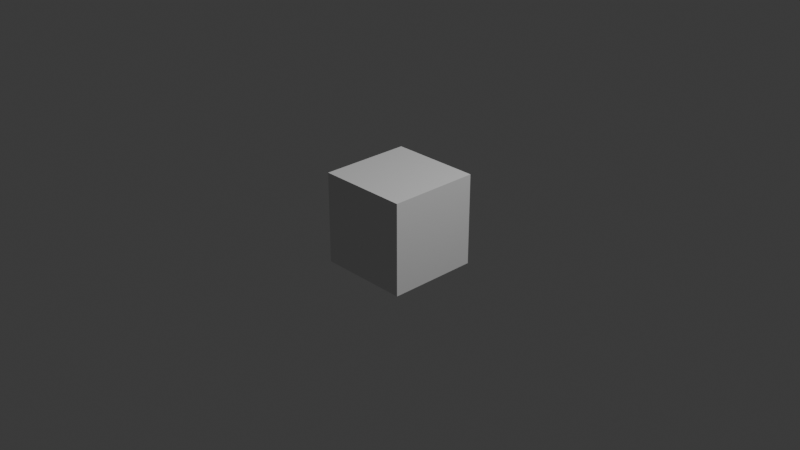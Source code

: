 # Source: cube.blend  (saved by Blender 4.5.90; exported with 4.5.12 LTS)
import bpy
from mathutils import Matrix  # noqa: F401  (used for matrix-valued properties, if any)

bpy.ops.wm.read_factory_settings(use_empty=True)
scene = bpy.context.scene
scene.name = 'Scene'

# ---- collections
col_collection = bpy.data.collections.new('Collection'); scene.collection.children.link(col_collection)

# ---- world
world_world = bpy.data.worlds.new('World'); scene.world = world_world
world_world.use_nodes = True; world_world.node_tree.nodes.clear()
_N = world_world.node_tree.nodes; _L = world_world.node_tree.links
n0 = _N.new('ShaderNodeOutputWorld'); n0.name = 'World Output'; n0.location = (200, 100)
n1 = _N.new('ShaderNodeBackground'); n1.name = 'Background'; n1.location = (-200, 100)
n1.inputs[0].default_value = (0.05088, 0.05088, 0.05088, 1.0)
_L.new(n1.outputs[0], n0.inputs[0])
n0.is_active_output = True
world_world.color = (0.05088, 0.05088, 0.05088)
world_world.sun_shadow_jitter_overblur = 0.0

# ---- cameras
cam_camera = bpy.data.cameras.new('Camera')
cam_camera.clip_end = 100.0
cam_camera.ortho_scale = 7.314

# ---- lights
light_light = bpy.data.lights.new('Light', 'POINT')
light_light.energy = 1000.0
light_light.shadow_soft_size = 0.1

# ---- meshes
me_cube_001 = bpy.data.meshes.new('Cube.001')
me_cube_001.from_pydata([(-1.0, -1.0, -1.0), (-1.0, -1.0, 1.0), (-1.0, 1.0, -1.0), (-1.0, 1.0, 1.0), (1.0, -1.0, -1.0), (1.0, -1.0, 1.0), (1.0, 1.0, -1.0), (1.0, 1.0, 1.0)], [], [(0, 1, 3, 2), (2, 3, 7, 6), (6, 7, 5, 4), (4, 5, 1, 0), (2, 6, 4, 0), (7, 3, 1, 5)])
_uv = me_cube_001.uv_layers.new(name='UVMap')
_uv.uv.foreach_set('vector', [0.375, 0.0, 0.625, 0.0, 0.625, 0.25, 0.375, 0.25, 0.375, 0.25, 0.625, 0.25, 0.625, 0.5, 0.375, 0.5, 0.375, 0.5, 0.625, 0.5, 0.625, 0.75, 0.375, 0.75, 0.375, 0.75, 0.625, 0.75, 0.625, 1.0, 0.375, 1.0, 0.125, 0.5, 0.375, 0.5, 0.375, 0.75, 0.125, 0.75, 0.625, 0.5, 0.875, 0.5, 0.875, 0.75, 0.625, 0.75])
me_cube_001.update()

# ---- objects
ob_light = bpy.data.objects.new('Light', light_light)
ob_camera = bpy.data.objects.new('Camera', cam_camera)
ob_cube = bpy.data.objects.new('Cube', me_cube_001)

# ---- transforms, parenting, visibility, modifiers, constraints
ob_light.location = (4.076, 1.005, 5.904)
ob_light.rotation_euler = (0.6503, 0.05522, 1.866)
ob_light.lock_rotations_4d = False
ob_light.empty_display_type = 'ARROWS'
ob_light.color = (0.0, 0.0, 0.0, 0.0)
ob_light.lineart.crease_threshold = 0.0
ob_camera.location = (7.359, -6.926, 4.958)
ob_camera.rotation_euler = (1.109, 0.0, 0.8149)
ob_camera.lock_rotations_4d = False
ob_camera.empty_display_type = 'ARROWS'
ob_camera.color = (0.0, 0.0, 0.0, 0.0)
ob_camera.display_type = 'WIRE'
ob_camera.lineart.crease_threshold = 0.0
ob_cube.location = (0.0, 0.0, 0.0)
ob_cube.rotation_mode = 'QUATERNION'
ob_cube.rotation_quaternion = (1.0, 0.0, 0.0, 0.0)
ob_cube.scale = (0.5, 0.5, 0.5)

# ---- collection membership
col_collection.objects.link(ob_light)
col_collection.objects.link(ob_camera)
col_collection.objects.link(ob_cube)

# ---- scene / render settings (as saved in the file)
scene.camera = ob_camera
scene.frame_start = 1; scene.frame_end = 250; scene.frame_set(1)
scene.render.engine = 'BLENDER_EEVEE_NEXT'
bpy.context.view_layer.update()

